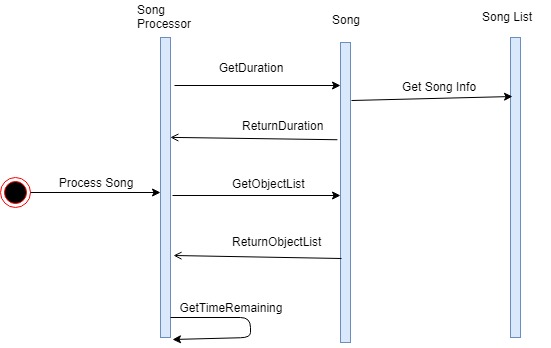

The diagram above was exported from draw.io. Its source (the exported page's mxGraphModel, read from the mxfile embedded in the PNG):
<mxGraphModel dx="834" dy="522" grid="1" gridSize="10" guides="1" tooltips="1" connect="1" arrows="1" fold="1" page="1" pageScale="1" pageWidth="850" pageHeight="1100" math="0" shadow="0">
  <root>
    <mxCell id="0" />
    <mxCell id="1" parent="0" />
    <mxCell id="vqVYrTmbJqHIBGx8Kar--1" value="" style="html=1;points=[];perimeter=orthogonalPerimeter;fillColor=#dae8fc;strokeColor=#6c8ebf;" parent="1" vertex="1">
      <mxGeometry x="230" y="60" width="10" height="300" as="geometry" />
    </mxCell>
    <mxCell id="vqVYrTmbJqHIBGx8Kar--2" value="" style="ellipse;html=1;shape=endState;fillColor=#000000;strokeColor=#ff0000;" parent="1" vertex="1">
      <mxGeometry x="70" y="200" width="30" height="30" as="geometry" />
    </mxCell>
    <mxCell id="vqVYrTmbJqHIBGx8Kar--3" value="Process Song" style="text;html=1;strokeColor=none;fillColor=none;align=center;verticalAlign=middle;whiteSpace=wrap;rounded=0;" parent="1" vertex="1">
      <mxGeometry x="115" y="195" width="100" height="20" as="geometry" />
    </mxCell>
    <mxCell id="vqVYrTmbJqHIBGx8Kar--4" value="&lt;div&gt;Song&lt;/div&gt;&lt;div&gt; Processor&lt;/div&gt;&lt;div&gt;&lt;br&gt;&lt;/div&gt;" style="text;html=1;resizable=0;points=[];autosize=1;align=left;verticalAlign=top;spacingTop=-4;" parent="1" vertex="1">
      <mxGeometry x="205" y="23" width="70" height="40" as="geometry" />
    </mxCell>
    <mxCell id="vqVYrTmbJqHIBGx8Kar--5" value="" style="html=1;points=[];perimeter=orthogonalPerimeter;fillColor=#dae8fc;strokeColor=#6c8ebf;" parent="1" vertex="1">
      <mxGeometry x="410" y="65" width="10" height="300" as="geometry" />
    </mxCell>
    <mxCell id="vqVYrTmbJqHIBGx8Kar--6" value="Song" style="text;html=1;resizable=0;points=[];autosize=1;align=left;verticalAlign=top;spacingTop=-4;" parent="1" vertex="1">
      <mxGeometry x="400" y="33" width="40" height="20" as="geometry" />
    </mxCell>
    <mxCell id="vqVYrTmbJqHIBGx8Kar--7" value="" style="html=1;points=[];perimeter=orthogonalPerimeter;fillColor=#dae8fc;strokeColor=#6c8ebf;" parent="1" vertex="1">
      <mxGeometry x="580" y="60" width="10" height="300" as="geometry" />
    </mxCell>
    <mxCell id="vqVYrTmbJqHIBGx8Kar--8" value="Song List" style="text;html=1;resizable=0;points=[];autosize=1;align=left;verticalAlign=top;spacingTop=-4;" parent="1" vertex="1">
      <mxGeometry x="550" y="30" width="70" height="20" as="geometry" />
    </mxCell>
    <mxCell id="vqVYrTmbJqHIBGx8Kar--9" value="" style="endArrow=classic;html=1;" parent="1" source="vqVYrTmbJqHIBGx8Kar--2" target="vqVYrTmbJqHIBGx8Kar--1" edge="1">
      <mxGeometry width="50" height="50" relative="1" as="geometry">
        <mxPoint x="70" y="430" as="sourcePoint" />
        <mxPoint x="120" y="380" as="targetPoint" />
      </mxGeometry>
    </mxCell>
    <mxCell id="vqVYrTmbJqHIBGx8Kar--10" value="" style="endArrow=classic;html=1;exitX=1.4;exitY=0.16;exitDx=0;exitDy=0;exitPerimeter=0;entryX=0;entryY=0.143;entryDx=0;entryDy=0;entryPerimeter=0;" parent="1" source="vqVYrTmbJqHIBGx8Kar--1" target="vqVYrTmbJqHIBGx8Kar--5" edge="1">
      <mxGeometry width="50" height="50" relative="1" as="geometry">
        <mxPoint x="70" y="440" as="sourcePoint" />
        <mxPoint x="120" y="390" as="targetPoint" />
      </mxGeometry>
    </mxCell>
    <mxCell id="vqVYrTmbJqHIBGx8Kar--11" value="GetDuration" style="text;html=1;strokeColor=none;fillColor=none;align=center;verticalAlign=middle;whiteSpace=wrap;rounded=0;" parent="1" vertex="1">
      <mxGeometry x="300" y="80" width="40" height="20" as="geometry" />
    </mxCell>
    <mxCell id="vqVYrTmbJqHIBGx8Kar--13" value="" style="endArrow=classic;html=1;exitX=1.217;exitY=0.528;exitDx=0;exitDy=0;exitPerimeter=0;entryX=0;entryY=0.511;entryDx=0;entryDy=0;entryPerimeter=0;" parent="1" source="vqVYrTmbJqHIBGx8Kar--1" target="vqVYrTmbJqHIBGx8Kar--5" edge="1">
      <mxGeometry width="50" height="50" relative="1" as="geometry">
        <mxPoint x="260" y="220" as="sourcePoint" />
        <mxPoint x="310" y="170" as="targetPoint" />
      </mxGeometry>
    </mxCell>
    <mxCell id="vqVYrTmbJqHIBGx8Kar--14" value="GetObjectList " style="text;html=1;resizable=0;points=[];autosize=1;align=left;verticalAlign=top;spacingTop=-4;" parent="1" vertex="1">
      <mxGeometry x="300" y="197" width="90" height="20" as="geometry" />
    </mxCell>
    <mxCell id="vqVYrTmbJqHIBGx8Kar--15" value="" style="endArrow=open;html=1;exitX=0.05;exitY=0.719;exitDx=0;exitDy=0;exitPerimeter=0;entryX=1.3;entryY=0.728;entryDx=0;entryDy=0;entryPerimeter=0;endFill=0;" parent="1" source="vqVYrTmbJqHIBGx8Kar--5" target="vqVYrTmbJqHIBGx8Kar--1" edge="1">
      <mxGeometry width="50" height="50" relative="1" as="geometry">
        <mxPoint x="70" y="440" as="sourcePoint" />
        <mxPoint x="120" y="390" as="targetPoint" />
      </mxGeometry>
    </mxCell>
    <mxCell id="vqVYrTmbJqHIBGx8Kar--16" value="ReturnObjectList" style="text;html=1;resizable=0;points=[];autosize=1;align=left;verticalAlign=top;spacingTop=-4;" parent="1" vertex="1">
      <mxGeometry x="300" y="255" width="110" height="20" as="geometry" />
    </mxCell>
    <mxCell id="vqVYrTmbJqHIBGx8Kar--17" value="" style="endArrow=open;html=1;exitX=0.05;exitY=0.719;exitDx=0;exitDy=0;exitPerimeter=0;entryX=1.3;entryY=0.728;entryDx=0;entryDy=0;entryPerimeter=0;endFill=0;" parent="1" edge="1">
      <mxGeometry width="50" height="50" relative="1" as="geometry">
        <mxPoint x="406.91176470588243" y="162.23529411764707" as="sourcePoint" />
        <mxPoint x="239.85294117647072" y="159.88235294117646" as="targetPoint" />
      </mxGeometry>
    </mxCell>
    <mxCell id="vqVYrTmbJqHIBGx8Kar--18" value="ReturnDuration" style="text;html=1;resizable=0;points=[];autosize=1;align=left;verticalAlign=top;spacingTop=-4;" parent="1" vertex="1">
      <mxGeometry x="310" y="139" width="100" height="20" as="geometry" />
    </mxCell>
    <mxCell id="vqVYrTmbJqHIBGx8Kar--19" value="" style="endArrow=classic;html=1;exitX=1;exitY=0.933;exitDx=0;exitDy=0;exitPerimeter=0;entryX=1.218;entryY=1.005;entryDx=0;entryDy=0;entryPerimeter=0;" parent="1" source="vqVYrTmbJqHIBGx8Kar--1" target="vqVYrTmbJqHIBGx8Kar--1" edge="1">
      <mxGeometry width="50" height="50" relative="1" as="geometry">
        <mxPoint x="240" y="320" as="sourcePoint" />
        <mxPoint x="240" y="360" as="targetPoint" />
        <Array as="points">
          <mxPoint x="320" y="340" />
          <mxPoint x="320" y="360" />
        </Array>
      </mxGeometry>
    </mxCell>
    <mxCell id="vqVYrTmbJqHIBGx8Kar--20" value="GetTimeRemaining" style="text;html=1;strokeColor=none;fillColor=none;align=center;verticalAlign=middle;whiteSpace=wrap;rounded=0;" parent="1" vertex="1">
      <mxGeometry x="279.9999999999998" y="320" width="40" height="20" as="geometry" />
    </mxCell>
    <mxCell id="vqVYrTmbJqHIBGx8Kar--21" value="" style="endArrow=classic;html=1;exitX=1.1;exitY=0.192;exitDx=0;exitDy=0;exitPerimeter=0;entryX=0.218;entryY=0.197;entryDx=0;entryDy=0;entryPerimeter=0;" parent="1" source="vqVYrTmbJqHIBGx8Kar--5" target="vqVYrTmbJqHIBGx8Kar--7" edge="1">
      <mxGeometry width="50" height="50" relative="1" as="geometry">
        <mxPoint x="70" y="440" as="sourcePoint" />
        <mxPoint x="120" y="390" as="targetPoint" />
      </mxGeometry>
    </mxCell>
    <mxCell id="vqVYrTmbJqHIBGx8Kar--22" value="Get Song Info" style="text;html=1;resizable=0;points=[];autosize=1;align=left;verticalAlign=top;spacingTop=-4;" parent="1" vertex="1">
      <mxGeometry x="470" y="100" width="90" height="20" as="geometry" />
    </mxCell>
  </root>
</mxGraphModel>